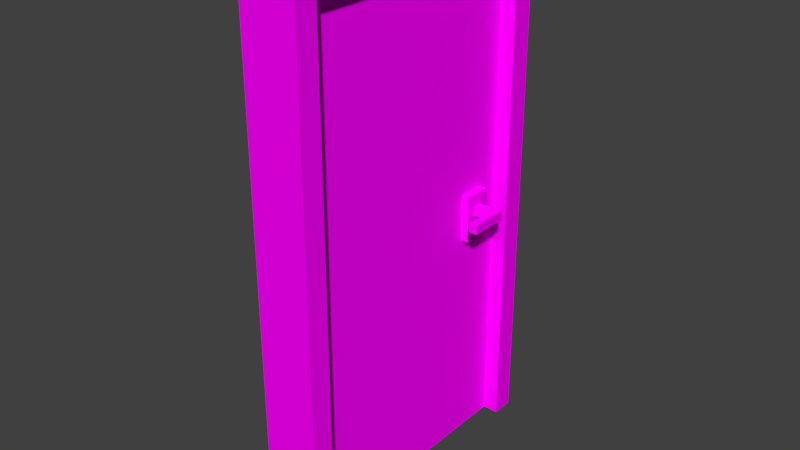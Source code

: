# Source: door.blend  (saved by Blender 2.79.0; exported with 4.5.12 LTS)
import bpy
from mathutils import Matrix  # noqa: F401  (used for matrix-valued properties, if any)

bpy.ops.wm.read_factory_settings(use_empty=True)
scene = bpy.context.scene
scene.name = 'Scene'

# ---- collections
col_collection_1 = bpy.data.collections.new('Collection 1'); scene.collection.children.link(col_collection_1)

# ---- images (referenced by path relative to the original .blend; pixels are not part of the script)
import os
ASSET_DIR = os.environ.get("B2B_ASSET_DIR", "")  # directory of the original .blend (textures are referenced by path, not embedded)
HERE = os.path.dirname(os.path.abspath(__file__))  # packed textures are extracted next to this script under _unpacked/

def load_image(name, relpath, width, height, colorspace="sRGB"):
    """Load a texture the original file referenced (path relative to the .blend, or extracted next to this script)."""
    p = next((c for c in (os.path.join(HERE, relpath), os.path.join(ASSET_DIR, relpath)) if relpath and os.path.exists(c)), "")
    if p:
        img = bpy.data.images.load(p, check_existing=True)
        img.name = name
    else:  # same state as the original file: an image datablock whose file is absent (Cycles renders it pink)
        img = bpy.data.images.new(name, width, height)
        img.source = "FILE"
        img.filepath = "//" + (relpath or name)
    img.colorspace_settings.name = colorspace
    return img
img_lowpolytexture_png_001 = load_image('LowPolyTexture.png.001', 'LowPolyTexture.png', 1024, 1024, 'sRGB')

# ---- materials (node trees are filled in below, after node groups)
mat_main = bpy.data.materials.new('Main')
mat_main.alpha_threshold = 0.0
mat_main.roughness = 0.5

# ---- material node trees
mat_main.use_nodes = True; mat_main.node_tree.nodes.clear()
_N = mat_main.node_tree.nodes; _L = mat_main.node_tree.links
n0 = _N.new('ShaderNodeOutputMaterial'); n0.name = 'Material Output'; n0.location = (300, 300)
n1 = _N.new('ShaderNodeBsdfDiffuse'); n1.name = 'Diffuse BSDF'; n1.location = (10, 300)
n2 = _N.new('ShaderNodeTexImage'); n2.name = 'Image Texture'; n2.location = (-180, 300)
n2.width = 140
n2.image = img_lowpolytexture_png_001
_L.new(n1.outputs[0], n0.inputs[0])
_L.new(n2.outputs[0], n1.inputs[0])
n0.is_active_output = True

# ---- world
world_world = bpy.data.worlds.new('World'); scene.world = world_world
world_world.color = (0.05088, 0.05088, 0.05088)
world_world.use_sun_shadow = False
world_world.sun_shadow_jitter_overblur = 0.0
world_world.cycles.sampling_method = 'MANUAL'

# ---- meshes
me_cube = bpy.data.meshes.new('Cube')
me_cube.from_pydata([(1.0, 2.0, 0.0), (1.0, 0.0, 0.0), (-1.0, 2.384e-07, 0.0), (-1.0, 2.0, 0.0), (1.0, 2.0, 2.0), (1.0, -5.96e-07, 2.0), (-1.0, 3.576e-07, 2.0), (-1.0, 2.0, 2.0)], [], [(0, 1, 2, 3), (4, 7, 6, 5), (0, 4, 5, 1), (1, 5, 6, 2), (2, 6, 7, 3), (4, 0, 3, 7)])
_uv = me_cube.uv_layers.new(name='UVMap')
_uv.uv.foreach_set('vector', [0.6533, 0.79, 0.6963, 0.79, 0.6963, 0.833, 0.6533, 0.833, 0.6533, 0.79, 0.6963, 0.79, 0.6963, 0.833, 0.6533, 0.833, 0.6533, 0.79, 0.6963, 0.79, 0.6963, 0.833, 0.6533, 0.833, 0.6533, 0.79, 0.6963, 0.79, 0.6963, 0.833, 0.6533, 0.833, 0.6533, 0.79, 0.6963, 0.79, 0.6963, 0.833, 0.6533, 0.833, 0.6533, 0.79, 0.6963, 0.79, 0.6963, 0.833, 0.6533, 0.833])
me_cube.materials.append(mat_main)
me_cube.use_remesh_preserve_volume = False
me_cube.use_remesh_preserve_attributes = False
me_cube.use_mirror_vertex_groups = False
me_cube.update()
me_cube_004 = bpy.data.meshes.new('Cube.004')
me_cube_004.from_pydata([(1.0, -1.0, -1.0), (1.0, -1.0, 1.0), (1.0, 1.0, -1.0), (1.0, 1.0, 1.0), (0.0, 1.0, -1.0), (0.0, 1.0, 1.0), (0.0, -1.0, -1.0), (0.0, -1.0, 1.0)], [], [(0, 1, 7, 6), (2, 3, 1, 0), (4, 5, 3, 2), (5, 7, 1, 3), (2, 0, 6, 4)])
_uv = me_cube_004.uv_layers.new(name='UVMap')
_uv.uv.foreach_set('vector', [0.2953, 0.9423, 0.2953, 0.921, 0.3068, 0.921, 0.3068, 0.9423, 0.3298, 0.9295, 0.3183, 0.9508, 0.2953, 0.921, 0.3298, 0.9508, 0.2838, 0.9423, 0.2838, 0.921, 0.2953, 0.921, 0.2953, 0.9423, 0.3068, 0.9508, 0.3068, 0.9295, 0.3183, 0.9295, 0.3183, 0.9508, 0.3298, 0.9295, 0.3298, 0.9508, 0.3183, 0.9508, 0.3183, 0.9295])
me_cube_004.materials.append(mat_main)
me_cube_004.use_remesh_preserve_volume = False
me_cube_004.use_remesh_preserve_attributes = False
me_cube_004.use_mirror_vertex_groups = False
me_cube_004.update()
me_plane = bpy.data.meshes.new('Plane')
me_plane.from_pydata([(-0.02371, -0.002992, 0.0), (-0.02371, 0.0002965, 0.0), (-0.003705, -0.003532, 0.0), (-0.003705, 0.0002965, 0.0), (-0.003705, 0.004125, 0.0), (-0.02371, 0.003585, 0.0), (-0.003147, 0.0002965, 0.0), (-0.002386, -0.00353, 0.0), (0.01609, 0.004123, 0.0), (-0.002386, 0.004123, 0.0), (0.01392, 0.007368, 0.0), (0.01068, 0.009535, 0.0), (0.006853, 0.0103, 0.0), (0.01685, 0.0002965, 0.0), (0.01609, -0.00353, 0.0), (0.01392, -0.006775, 0.0), (0.01068, -0.008942, 0.0), (0.006853, -0.009704, 0.0), (0.003026, -0.008942, 0.0), (-0.0002185, -0.006775, 0.0), (-0.0002185, 0.007368, 0.0), (0.003026, 0.009535, 0.0), (-0.003705, -0.003532, -0.08585), (-0.02371, -0.002992, -0.08585), (0.01392, 0.007368, -0.08585), (-0.002386, 0.004123, -0.08585), (-0.003147, 0.0002965, -0.08585), (-0.002386, -0.00353, -0.08585), (0.006853, 0.0103, -0.08585), (0.01068, 0.009535, -0.08585), (-0.02371, 0.003585, -0.08585), (-0.003705, 0.004125, -0.08585), (-0.003705, 0.0002965, -0.08585), (-0.02371, 0.0002965, -0.08585), (0.01609, 0.004123, -0.08585), (0.01685, 0.0002965, -0.08585), (0.01609, -0.00353, -0.08585), (0.01392, -0.006775, -0.08585), (0.01068, -0.008942, -0.08585), (0.006853, -0.009704, -0.08585), (0.003026, -0.008942, -0.08585), (-0.0002185, -0.006775, -0.08585), (-0.0002185, 0.007368, -0.08585), (0.003026, 0.009535, -0.08585)], [], [(1, 3, 4, 5), (0, 2, 3, 1), (6, 3, 2, 7), (3, 6, 9, 4), (12, 21, 20, 9, 6, 7, 19, 18, 17, 16, 15, 14, 13, 8, 10, 11), (16, 38, 37, 15), (7, 27, 41, 19), (5, 30, 33, 1), (19, 41, 40, 18), (8, 34, 24, 10), (18, 40, 39, 17), (13, 35, 34, 8), (17, 39, 38, 16), (15, 37, 36, 14), (14, 36, 35, 13), (4, 31, 30, 5), (10, 24, 29, 11), (1, 33, 23, 0), (11, 29, 28, 12), (2, 0, 23, 22), (4, 9, 25, 31), (7, 2, 22, 27), (21, 12, 28, 43), (20, 21, 43, 42), (9, 20, 42, 25), (33, 30, 31, 32), (23, 33, 32, 22), (26, 27, 22, 32), (32, 31, 25, 26), (28, 29, 24, 34, 35, 36, 37, 38, 39, 40, 41, 27, 26, 25, 42, 43)])
_uv = me_plane.uv_layers.new(name='UVMap')
_uv.uv.foreach_set('vector', [0.05974, 0.8571, 0.05974, 0.8136, 0.08151, 0.8136, 0.07844, 0.8571, 0.04105, 0.8571, 0.03798, 0.8136, 0.05974, 0.8136, 0.05974, 0.8571, 0.05974, 0.8124, 0.05974, 0.8136, 0.03798, 0.8136, 0.03799, 0.8107, 0.05974, 0.8136, 0.05974, 0.8124, 0.0815, 0.8107, 0.08151, 0.8136, 0.1166, 0.7906, 0.1123, 0.7989, 0.09994, 0.806, 0.0815, 0.8107, 0.05974, 0.8124, 0.03799, 0.8107, 0.01955, 0.806, 0.007223, 0.7989, 0.002896, 0.7906, 0.007223, 0.7823, 0.01955, 0.7752, 0.03799, 0.7705, 0.05974, 0.7689, 0.0815, 0.7705, 0.09994, 0.7752, 0.1123, 0.7823, 0.007223, 0.7823, 0.007223, 0.7823, 0.01955, 0.7752, 0.01955, 0.7752, 0.03799, 0.8107, 0.03799, 0.8107, 0.01955, 0.806, 0.01955, 0.806, 0.07844, 0.8571, 0.07844, 0.8571, 0.05974, 0.8571, 0.05974, 0.8571, 0.01955, 0.806, 0.01955, 0.806, 0.007223, 0.7989, 0.007223, 0.7989, 0.0815, 0.7705, 0.0815, 0.7705, 0.09994, 0.7752, 0.09994, 0.7752, 0.007223, 0.7989, 0.007223, 0.7989, 0.002896, 0.7906, 0.002896, 0.7906, 0.05974, 0.7689, 0.05974, 0.7689, 0.0815, 0.7705, 0.0815, 0.7705, 0.002896, 0.7906, 0.002896, 0.7906, 0.007223, 0.7823, 0.007223, 0.7823, 0.01955, 0.7752, 0.01955, 0.7752, 0.03799, 0.7705, 0.03799, 0.7705, 0.03799, 0.7705, 0.03799, 0.7705, 0.05974, 0.7689, 0.05974, 0.7689, 0.08151, 0.8136, 0.08151, 0.8136, 0.07844, 0.8571, 0.07844, 0.8571, 0.09994, 0.7752, 0.09994, 0.7752, 0.1123, 0.7823, 0.1123, 0.7823, 0.05974, 0.8571, 0.05974, 0.8571, 0.04105, 0.8571, 0.04105, 0.8571, 0.1123, 0.7823, 0.1123, 0.7823, 0.1166, 0.7906, 0.1166, 0.7906, 0.03798, 0.8136, 0.04105, 0.8571, 0.04105, 0.8571, 0.03798, 0.8136, 0.08151, 0.8136, 0.0815, 0.8107, 0.0815, 0.8107, 0.08151, 0.8136, 0.03799, 0.8107, 0.03798, 0.8136, 0.03798, 0.8136, 0.03799, 0.8107, 0.1123, 0.7989, 0.1166, 0.7906, 0.1166, 0.7906, 0.1123, 0.7989, 0.09994, 0.806, 0.1123, 0.7989, 0.1123, 0.7989, 0.09994, 0.806, 0.0815, 0.8107, 0.09994, 0.806, 0.09994, 0.806, 0.0815, 0.8107, 0.05974, 0.8571, 0.07844, 0.8571, 0.08151, 0.8136, 0.05974, 0.8136, 0.04105, 0.8571, 0.05974, 0.8571, 0.05974, 0.8136, 0.03798, 0.8136, 0.05974, 0.8124, 0.03799, 0.8107, 0.03798, 0.8136, 0.05974, 0.8136, 0.05974, 0.8136, 0.08151, 0.8136, 0.0815, 0.8107, 0.05974, 0.8124, 0.1166, 0.7906, 0.1123, 0.7823, 0.09994, 0.7752, 0.0815, 0.7705, 0.05974, 0.7689, 0.03799, 0.7705, 0.01955, 0.7752, 0.007223, 0.7823, 0.002896, 0.7906, 0.007223, 0.7989, 0.01955, 0.806, 0.03799, 0.8107, 0.05974, 0.8124, 0.0815, 0.8107, 0.09994, 0.806, 0.1123, 0.7989])
me_plane.materials.append(mat_main)
me_plane.use_remesh_preserve_volume = False
me_plane.use_remesh_preserve_attributes = False
me_plane.use_mirror_vertex_groups = False
me_plane.update()
me_cube_001 = bpy.data.meshes.new('Cube.001')
me_cube_001.from_pydata([(0.08055, 0.01861, -0.02065), (0.08055, -0.01888, -0.02065), (0.08055, 0.01861, 0.01673), (0.08055, -0.01888, 0.01673), (0.1782, 0.01861, -0.02065), (0.1782, -0.01888, -0.02065), (0.1782, 0.01861, 0.01673), (0.1782, -0.01888, 0.01673), (0.1131, 0.01861, -0.02065), (0.1456, 0.01861, -0.02065), (0.1456, -0.01888, -0.02065), (0.1131, -0.01888, -0.02065), (0.1456, -0.01888, 0.01673), (0.1131, -0.01888, 0.01673), (0.1456, 0.01861, 0.01673), (0.1131, 0.01861, 0.01673), (0.1782, -0.1389, 0.01673), (0.1782, -0.1389, -0.02065), (0.1456, -0.1389, -0.02065), (0.1456, -0.1389, 0.01673)], [], [(10, 9, 4, 5), (4, 6, 7, 5), (5, 7, 16, 17), (14, 12, 7, 6), (9, 14, 6, 4), (0, 2, 15, 8), (8, 15, 14, 9), (2, 3, 13, 15), (15, 13, 12, 14), (3, 1, 11, 13), (13, 11, 10, 12), (1, 0, 8, 11), (11, 8, 9, 10), (19, 18, 17, 16), (7, 12, 19, 16), (10, 5, 17, 18), (12, 10, 18, 19)])
_uv = me_cube_001.uv_layers.new(name='UVMap')
_uv.uv.foreach_set('vector', [0.3141, 0.9225, 0.3141, 0.9154, 0.3188, 0.9154, 0.3188, 0.9225, 0.3373, 0.9451, 0.3327, 0.9451, 0.3327, 0.9381, 0.3373, 0.9381, 0.3373, 0.9381, 0.3327, 0.9381, 0.3327, 0.9154, 0.3373, 0.9154, 0.3234, 0.9154, 0.3234, 0.9225, 0.3188, 0.9225, 0.3188, 0.9154, 0.2865, 0.9622, 0.2819, 0.9622, 0.2819, 0.9579, 0.2865, 0.9579, 0.2865, 0.9708, 0.2819, 0.9708, 0.2819, 0.9665, 0.2865, 0.9665, 0.2865, 0.9665, 0.2819, 0.9665, 0.2819, 0.9622, 0.2865, 0.9622, 0.3327, 0.9154, 0.3327, 0.9225, 0.328, 0.9225, 0.328, 0.9154, 0.328, 0.9154, 0.328, 0.9225, 0.3234, 0.9225, 0.3234, 0.9154, 0.2911, 0.9665, 0.2865, 0.9665, 0.2865, 0.9622, 0.2911, 0.9622, 0.2911, 0.9622, 0.2865, 0.9622, 0.2865, 0.9579, 0.2911, 0.9579, 0.3048, 0.9225, 0.3048, 0.9154, 0.3095, 0.9154, 0.3095, 0.9225, 0.3095, 0.9225, 0.3095, 0.9154, 0.3141, 0.9154, 0.3141, 0.9225, 0.2986, 0.9622, 0.294, 0.9622, 0.294, 0.9579, 0.2986, 0.9579, 0.3188, 0.9225, 0.3234, 0.9225, 0.3234, 0.9451, 0.3188, 0.9451, 0.3141, 0.9225, 0.3188, 0.9225, 0.3188, 0.9451, 0.3141, 0.9451, 0.3278, 0.9451, 0.3324, 0.9451, 0.3324, 0.9678, 0.3278, 0.9678])
me_cube_001.materials.append(mat_main)
me_cube_001.use_remesh_preserve_volume = False
me_cube_001.use_remesh_preserve_attributes = False
me_cube_001.use_mirror_vertex_groups = False
me_cube_001.update()
me_cube_002 = bpy.data.meshes.new('Cube.002')
me_cube_002.from_pydata([(-1.0, -1.0, -1.0), (-1.0, -1.0, 1.096), (-1.0, 1.0, -1.0), (-1.0, 1.0, 1.096), (1.0, -1.0, -1.0), (1.0, -1.0, 1.096), (1.0, 1.0, -1.0), (1.0, 1.0, 1.096), (-1.0, -0.8508, -1.0), (1.0, -0.8508, -1.0), (1.0, -0.8508, 1.0), (-1.0, -0.8508, 1.0), (-1.0, 0.8508, -1.0), (1.0, 0.8508, -1.0), (1.0, 0.8508, 1.0), (-1.0, 0.8508, 1.0)], [], [(1, 11, 8, 0), (2, 3, 7, 6), (2, 12, 15, 3), (4, 5, 1, 0), (7, 3, 1, 5), (14, 10, 11, 15), (3, 15, 11, 1), (13, 14, 15, 12), (10, 9, 8, 11), (0, 8, 9, 4), (2, 6, 13, 12), (4, 9, 10, 5), (7, 5, 10, 14), (7, 14, 13, 6)])
_uv = me_cube_002.uv_layers.new(name='UVMap')
_uv.uv.foreach_set('vector', [0.925, 0.9056, 0.9267, 0.9067, 0.9267, 0.9298, 0.925, 0.9298, 0.9017, 0.9298, 0.9017, 0.9056, 0.925, 0.9056, 0.925, 0.9298, 0.9483, 0.9298, 0.9465, 0.9298, 0.9465, 0.9067, 0.9483, 0.9056, 0.9017, 0.9541, 0.9017, 0.9298, 0.925, 0.9298, 0.925, 0.9541, 0.9716, 0.953, 0.9716, 0.9761, 0.9483, 0.9761, 0.9483, 0.953, 0.9215, 0.9772, 0.9017, 0.9772, 0.9017, 0.9541, 0.9215, 0.9541, 0.9483, 0.9056, 0.9465, 0.9067, 0.9267, 0.9067, 0.925, 0.9056, 0.9716, 0.953, 0.9483, 0.953, 0.9483, 0.9298, 0.9716, 0.9298, 0.9716, 0.9056, 0.9716, 0.9287, 0.9483, 0.9287, 0.9483, 0.9056, 0.9716, 0.9056, 0.9733, 0.9056, 0.9733, 0.9287, 0.9716, 0.9287, 0.9733, 0.9298, 0.9733, 0.953, 0.9716, 0.953, 0.9716, 0.9298, 0.925, 0.9298, 0.9267, 0.9298, 0.9267, 0.953, 0.925, 0.9541, 0.9483, 0.9541, 0.925, 0.9541, 0.9267, 0.953, 0.9465, 0.953, 0.9483, 0.9541, 0.9465, 0.953, 0.9465, 0.9298, 0.9483, 0.9298])
_uv.active_render = True
_uv = me_cube_002.uv_layers.new(name='UVMap.001')
_uv.uv.foreach_set('vector', [0.0, 0.0, 0.0, 0.0, 0.0, 0.0, 0.0, 0.0, 0.0, 0.0, 0.0, 0.0, 0.0, 0.0, 0.0, 0.0, 0.0, 0.0, 0.0, 0.0, 0.0, 0.0, 0.0, 0.0, 0.0, 0.0, 0.0, 0.0, 0.0, 0.0, 0.0, 0.0, 0.0, 0.0, 0.0, 0.0, 0.0, 0.0, 0.0, 0.0, 0.0, 0.0, 0.0, 0.0, 0.0, 0.0, 0.0, 0.0, 0.0, 0.0, 0.0, 0.0, 0.0, 0.0, 0.0, 0.0, 0.0, 0.0, 0.0, 0.0, 0.0, 0.0, 0.0, 0.0, 0.0, 0.0, 0.0, 0.0, 0.0, 0.0, 0.0, 0.0, 0.0, 0.0, 0.0, 0.0, 0.0, 0.0, 0.0, 0.0, 0.0, 0.0, 0.0, 0.0, 0.0, 0.0, 0.0, 0.0, 0.0, 0.0, 0.0, 0.0, 0.0, 0.0, 0.0, 0.0, 0.0, 0.0, 0.0, 0.0, 0.0, 0.0, 0.0, 0.0, 0.0, 0.0, 0.0, 0.0, 0.0, 0.0, 0.0, 0.0])
me_cube_002.materials.append(mat_main)
me_cube_002.use_remesh_preserve_volume = False
me_cube_002.use_remesh_preserve_attributes = False
me_cube_002.use_mirror_vertex_groups = False
me_cube_002.update()

# ---- objects
ob_door = bpy.data.objects.new('Door', me_cube)
ob_handlesframe = bpy.data.objects.new('HandlesFrame', me_cube_004)
ob_keyhole = bpy.data.objects.new('KeyHole', me_plane)
ob_handles = bpy.data.objects.new('Handles', me_cube_001)
ob_frame = bpy.data.objects.new('Frame', me_cube_002)

# ---- transforms, parenting, visibility, modifiers, constraints
ob_door.location = (0.0, 0.0, 0.0)
ob_door.scale = (0.05, 0.5, 1.0)
ob_door.lock_rotations_4d = False
ob_door.empty_display_type = 'ARROWS'
ob_door.hide_select = True
ob_door.lineart.crease_threshold = 0.0
ob_handlesframe.parent = ob_door
ob_handlesframe.matrix_parent_inverse = Matrix(((20.0, 0.0, 0.0, 0.0), (0.0, 2.0, 0.0, 0.0), (0.0, 0.0, 1.0, 0.0), (0.0, 0.0, 0.0, 1.0)))
ob_handlesframe.location = (0.0, 0.8574, 0.9741)
ob_handlesframe.scale = (0.08055, 0.05623, 0.09344)
ob_handlesframe.lineart.crease_threshold = 0.0
_m = ob_handlesframe.modifiers.new('Mirror', 'MIRROR')
ob_keyhole.parent = ob_door
ob_keyhole.matrix_parent_inverse = Matrix(((20.0, 0.0, 0.0, 0.0), (0.0, 2.0, 0.0, 0.0), (0.0, 0.0, 1.0, 0.0), (0.0, 0.0, 0.0, 1.0)))
ob_keyhole.location = (0.0, 0.8612, 0.927)
ob_keyhole.rotation_euler = (1.571, 4.714, -1.571)
ob_keyhole.lineart.crease_threshold = 0.0
_m = ob_keyhole.modifiers.new('Mirror', 'MIRROR')
_m.use_axis = (False, False, True)
_m.use_clip = True
ob_handles.parent = ob_door
ob_handles.matrix_parent_inverse = Matrix(((20.0, 0.0, 0.0, 0.0), (0.0, 2.0, 0.0, 0.0), (0.0, 0.0, 1.0, 0.0), (0.0, 0.0, 0.0, 1.0)))
ob_handles.location = (0.0, 0.8575, 1.0)
ob_handles.lineart.crease_threshold = 0.0
_m = ob_handles.modifiers.new('Mirror', 'MIRROR')
ob_frame.location = (0.0, 0.5, 1.0)
ob_frame.scale = (0.1131, 0.5877, 1.0)
ob_frame.lineart.crease_threshold = 0.0

# ---- collection membership
col_collection_1.objects.link(ob_door)
col_collection_1.objects.link(ob_handlesframe)
col_collection_1.objects.link(ob_keyhole)
col_collection_1.objects.link(ob_handles)
col_collection_1.objects.link(ob_frame)

# ---- scene / render settings (as saved in the file)
scene.frame_start = 1; scene.frame_end = 250; scene.frame_set(1)
scene.render.engine = 'CYCLES'
scene.render.resolution_percentage = 50
scene.render.dither_intensity = 0.0
scene.cycles.use_denoising = False
scene.cycles.samples = 128
scene.cycles.sampling_pattern = 'TABULATED_SOBOL'
scene.cycles.light_sampling_threshold = 0.0
scene.cycles.use_adaptive_sampling = False
scene.cycles.use_light_tree = False
scene.cycles.blur_glossy = 0.0
scene.cycles.sample_clamp_indirect = 0.0
scene.view_settings.view_transform = 'Standard'
bpy.context.view_layer.update()

# ---- added for rendering (the .blend has no active camera and no usable light): camera, sun
cam_auto = bpy.data.cameras.new('AutoCamera')
cam_auto.lens = 50.0
cam_auto.sensor_width = 36.0
cam_auto.clip_end = 1000.0
ob_auto_camera = bpy.data.objects.new('AutoCamera', cam_auto)
scene.collection.objects.link(ob_auto_camera)
ob_auto_camera.location = (2.24787, -2.19744, 2.84642)
ob_auto_camera.rotation_euler = (1.09748, -7.21219e-08, 0.694738)
scene.camera = ob_auto_camera
light_auto_sun = bpy.data.lights.new('AutoSun', 'SUN')
light_auto_sun.energy = 3.0
light_auto_sun.angle = 0.0523599
ob_auto_sun = bpy.data.objects.new('AutoSun', light_auto_sun)
scene.collection.objects.link(ob_auto_sun)
ob_auto_sun.rotation_euler = (0.872665, 0.174533, 0.523599)
bpy.context.view_layer.update()
